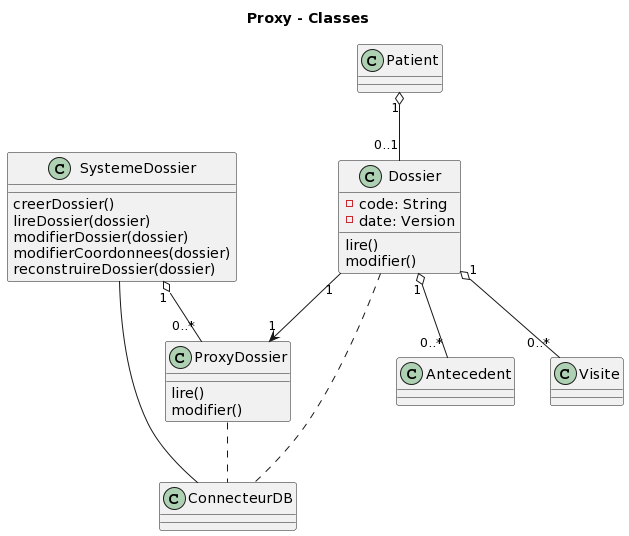

The diagram above was rendered by PlantUML. Its source (embedded in the PNG):
@startuml
title Proxy - Classes

class SystemeDossier{
    creerDossier()
    lireDossier(dossier)
    modifierDossier(dossier)
    modifierCoordonnees(dossier)
    reconstruireDossier(dossier)

}

class ConnecteurDB{
}

ConnecteurDB -- SystemeDossier


class Dossier{
    - code: String
    - date: Version
    lire()
    modifier()
}

class ProxyDossier{
    lire()
    modifier()
}

Dossier "1" --> "1" ProxyDossier
SystemeDossier "1" o-- "0..*" ProxyDossier
Patient "1" o-- "0..1" Dossier
Dossier "1" o-- "0..*" Antecedent
Dossier "1" o-- "0..*" Visite
Dossier .. ConnecteurDB
ProxyDossier ..ConnecteurDB
@enduml